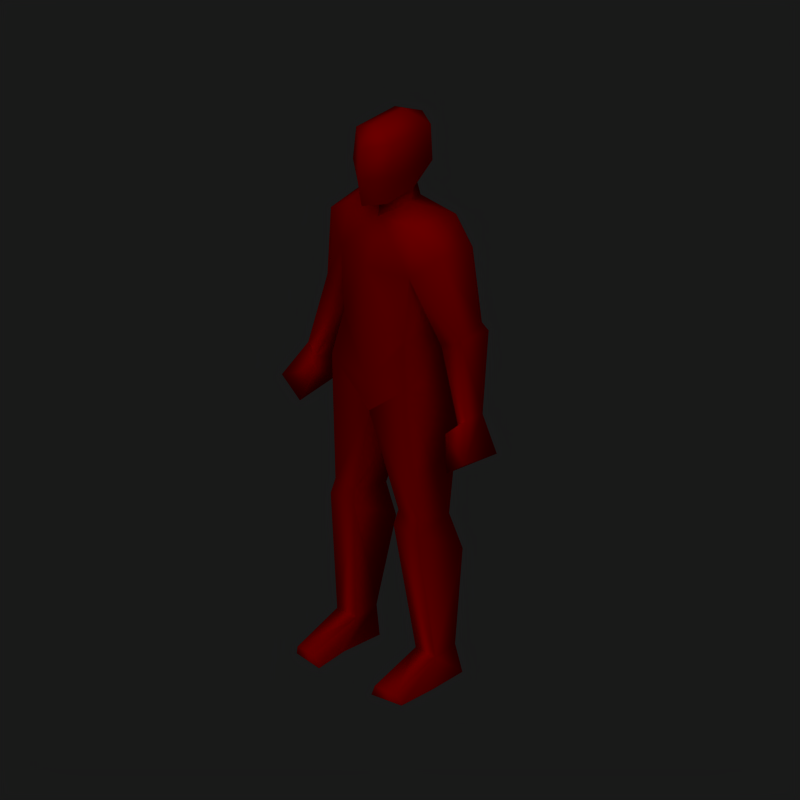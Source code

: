# Source: maleHairModel.blend  (saved by Blender 2.68.0; exported with 4.5.12 LTS)
import bpy
from mathutils import Matrix  # noqa: F401  (used for matrix-valued properties, if any)

bpy.ops.wm.read_factory_settings(use_empty=True)
scene = bpy.context.scene
scene.name = 'Scene'

# ---- collections
col_collection_1 = bpy.data.collections.new('Collection 1'); scene.collection.children.link(col_collection_1)

# ---- materials (node trees are filled in below, after node groups)
mat_material = bpy.data.materials.new('Material')
mat_material.alpha_threshold = 0.0
mat_material.diffuse_color = (1.0, 0.0, 0.0, 1.0)
mat_material.roughness = 0.5
mat_material.line_color = (0.0, 0.0, 0.0, 1.0)

# ---- material node trees

# ---- world
world_world = bpy.data.worlds.new('World'); scene.world = world_world
world_world.color = (0.1, 0.1, 0.1)
world_world.use_sun_shadow = False
world_world.sun_shadow_jitter_overblur = 0.0
world_world.cycles.sampling_method = 'MANUAL'
world_world.cycles.sample_map_resolution = 256

# ---- cameras
cam_camera_001 = bpy.data.cameras.new('Camera.001')
cam_camera_001.type = 'ORTHO'
cam_camera_001.passepartout_alpha = 0.2
cam_camera_001.clip_end = 100.0
cam_camera_001.lens = 35.0
cam_camera_001.sensor_width = 32.0
cam_camera_001.sensor_height = 18.0
cam_camera_001.ortho_scale = 2.5
cam_camera_001.show_passepartout = False
cam_camera_001.show_safe_areas = True
cam_camera_001.dof.focus_distance = 0.0
cam_camera_001.dof.aperture_fstop = 128.0

# ---- lights
light_lamp_001 = bpy.data.lights.new('Lamp.001', 'SUN')
light_lamp_001.transmission_factor = 0.0
light_lamp_001.angle = 1.571
light_lamp_001.energy = 1.0
light_lamp_001.shadow_buffer_clip_start = 0.5
light_lamp_001.shadow_soft_size = 1.0
light_lamp_001.shadow_cascade_max_distance = 1000.0
light_lamp_001.cycles.use_multiple_importance_sampling = False

# ---- meshes
me_cube = bpy.data.meshes.new('Cube')
me_cube.from_pydata([(0.204, 0.01271, 0.586), (0.1823, -0.1024, 0.6015), (0.09565, -0.1024, 0.6015), (0.07395, 0.01271, 0.586), (0.1459, 0.0418, 0.1019), (0.1302, -0.06054, 0.1019), (0.2169, -0.06055, 0.1019), (0.2013, 0.0418, 0.1019), (0.2186, 0.05678, 0.001012), (0.1286, 0.03839, 0.001012), (0.1326, -0.1145, 0.001012), (0.2308, -0.08831, 0.001012), (0.1379, -0.2492, 0.04215), (0.2167, -0.2358, 0.03405), (0.2314, -0.2248, -0.001025), (0.1158, -0.2421, -0.001025), (0.08696, -0.1151, 0.5496), (0.191, -0.1151, 0.5496), (0.07599, 0.05879, 0.4461), (0.2178, 0.05879, 0.4461), (0.1632, -0.1378, 1.074), (0.1631, 0.07123, 1.062), (0.1928, 0.06929, 0.9393), (0.1341, -0.1131, 1.232), (0.156, 0.03959, 1.232), (0.1507, -0.1102, 1.457), (0.167, 0.1049, 1.505), (0.1293, -0.0908, 1.622), (0.1723, 0.07553, 1.627), (0.2929, 0.06865, 1.288), (0.2943, -0.02587, 1.262), (0.2245, 0.06417, 1.238), (0.2168, -0.03358, 1.213), (0.0632, -0.01068, 1.664), (0.3126, 0.07893, 1.262), (0.2437, 0.07893, 1.182), (0.3487, -0.05656, 1.006), (0.3121, -0.05656, 0.9752), (0.3515, 0.01312, 1.004), (0.2372, -0.06798, 1.543), (0.2569, 0.06407, 1.547), (0.4032, -0.1185, 0.8924), (0.2872, -0.08714, 0.9454), (0.3094, 0.02686, 0.9434), (0.3859, 0.04137, 0.863), (0.3238, -0.1185, 0.8306), (0.3207, 0.03957, 0.8566), (0.06937, -0.01068, 1.713), (0.06036, -0.1172, 1.695), (0.08797, -0.1199, 1.801), (0.07911, -0.1143, 1.917), (0.08797, 0.05541, 1.796), (0.07911, 0.05677, 1.921), (-1.787e-06, 0.01515, 1.965), (-1.814e-06, -0.1037, 1.955), (-0.07911, 0.05677, 1.921), (-1.873e-06, 0.09801, 1.921), (-1.873e-06, 0.1163, 1.771), (-0.08797, 0.05541, 1.796), (-0.07911, -0.1143, 1.917), (-0.08797, -0.1199, 1.801), (-1.962e-06, -0.1722, 1.898), (-1.932e-06, -0.1869, 1.781), (-1.932e-06, -0.1699, 1.685), (-0.06036, -0.1172, 1.695), (-1.873e-06, 0.06919, 1.695), (-1.932e-06, -0.0905, 1.668), (-0.06937, -0.01068, 1.713), (-0.3207, 0.03957, 0.8566), (-0.3238, -0.1185, 0.8306), (-0.3859, 0.04137, 0.863), (-0.3094, 0.02686, 0.9434), (-0.2872, -0.08714, 0.9454), (-0.4032, -0.1185, 0.8924), (-0.2569, 0.06407, 1.547), (-0.2372, -0.06798, 1.543), (-2.052e-06, -0.09586, 1.618), (-1.992e-06, 0.09081, 1.621), (-0.3515, 0.01312, 1.004), (-0.3121, -0.05656, 0.9752), (-0.3487, -0.05656, 1.006), (-0.2437, 0.07893, 1.182), (-0.3126, 0.07893, 1.262), (-0.0632, -0.01068, 1.664), (-0.2168, -0.03358, 1.213), (-0.2245, 0.06417, 1.238), (-0.2943, -0.02587, 1.262), (-0.2929, 0.06865, 1.288), (-0.1723, 0.07553, 1.627), (-0.1293, -0.0908, 1.622), (-2.051e-06, -0.1503, 1.456), (-1.992e-06, 0.1427, 1.52), (-0.167, 0.1049, 1.505), (-0.1507, -0.1102, 1.457), (-2.23e-06, -0.1477, 1.229), (-2.171e-06, 0.08242, 1.229), (-0.156, 0.03959, 1.232), (-0.1341, -0.1131, 1.232), (-0.1928, 0.06929, 0.9393), (-2.052e-06, 0.09277, 0.9319), (-2.141e-06, -0.1363, 0.9335), (-2.052e-06, 0.1298, 1.036), (-2.141e-06, -0.1463, 1.042), (-0.1631, 0.07123, 1.062), (-0.1632, -0.1378, 1.074), (-0.2178, 0.05879, 0.4461), (-0.07599, 0.05879, 0.4461), (-0.191, -0.1151, 0.5496), (-0.08696, -0.1151, 0.5496), (-0.1158, -0.2421, -0.001025), (-0.2314, -0.2248, -0.001025), (-0.2167, -0.2358, 0.03405), (-0.1379, -0.2492, 0.04215), (-0.2308, -0.08831, 0.001012), (-0.1326, -0.1145, 0.001012), (-0.1286, 0.03839, 0.001012), (-0.2186, 0.05678, 0.001012), (-0.2013, 0.0418, 0.1019), (-0.2169, -0.06055, 0.1019), (-0.1302, -0.06054, 0.1019), (-0.1459, 0.0418, 0.1019), (-0.07395, 0.01271, 0.586), (-0.09565, -0.1024, 0.6015), (-0.1823, -0.1024, 0.6015), (-0.204, 0.01271, 0.586)], [], [(4, 7, 8, 9), (5, 12, 13, 6), (12, 15, 14, 13), (6, 13, 14, 11), (5, 10, 15, 12), (4, 9, 10, 5), (6, 11, 8, 7), (10, 11, 14, 15), (8, 11, 10, 9), (2, 16, 17, 1), (16, 5, 6, 17), (7, 4, 18, 19), (0, 19, 18, 3), (6, 7, 19, 17), (4, 5, 16, 18), (0, 1, 17), (0, 17, 19), (2, 3, 16), (3, 18, 16), (100, 20, 102), (22, 21, 20), (101, 21, 22, 99), (20, 21, 24, 23), (21, 101, 95, 24), (102, 20, 23, 94), (25, 26, 31, 32), (29, 34, 35, 31), (29, 30, 34), (31, 35, 32), (32, 37, 36, 30), (34, 38, 43, 35), (30, 36, 38, 34), (35, 43, 37, 32), (33, 27, 28), (27, 33, 76), (28, 77, 33), (26, 91, 77, 28), (25, 27, 76, 90), (39, 27, 25), (39, 30, 29, 40), (28, 40, 26), (25, 32, 30, 39), (26, 40, 29, 31), (36, 37, 42, 41), (38, 36, 41, 44), (37, 43, 42), (44, 41, 45, 46), (41, 42, 45), (42, 43, 46, 45), (38, 44, 46, 43), (0, 22, 20, 1), (0, 3, 99, 22), (1, 20, 100, 2), (2, 100, 99, 3), (76, 33, 47, 66), (33, 77, 65, 47), (23, 24, 26, 25), (23, 25, 90, 94), (26, 24, 95, 91), (66, 47, 48, 63), (48, 49, 62, 63), (47, 51, 49, 48), (47, 65, 57, 51), (49, 51, 52, 50), (61, 50, 54), (56, 53, 52), (50, 52, 53, 54), (57, 56, 52, 51), (62, 49, 50, 61), (62, 61, 59, 60), (57, 58, 55, 56), (59, 54, 53, 55), (56, 55, 53), (61, 54, 59), (60, 59, 55, 58), (67, 58, 57, 65), (67, 64, 60, 58), (64, 63, 62, 60), (66, 63, 64, 67), (92, 91, 95, 96), (97, 94, 90, 93), (97, 93, 92, 96), (83, 67, 65, 77), (76, 66, 67, 83), (122, 121, 99, 100), (123, 122, 100, 104), (124, 98, 99, 121), (124, 123, 104, 98), (78, 71, 68, 70), (72, 69, 68, 71), (73, 69, 72), (70, 68, 69, 73), (79, 72, 71), (78, 70, 73, 80), (80, 73, 72, 79), (92, 85, 87, 74), (93, 75, 86, 84), (88, 92, 74), (75, 74, 87, 86), (75, 93, 89), (93, 90, 76, 89), (92, 88, 77, 91), (88, 83, 77), (89, 76, 83), (83, 88, 89), (81, 84, 79, 71), (86, 82, 78, 80), (82, 81, 71, 78), (84, 86, 80, 79), (85, 84, 81), (87, 82, 86), (87, 85, 81, 82), (93, 84, 85, 92), (102, 94, 97, 104), (103, 96, 95, 101), (104, 97, 96, 103), (101, 99, 98, 103), (98, 104, 103), (100, 102, 104), (121, 108, 106), (122, 108, 121), (124, 105, 107), (124, 107, 123), (120, 106, 108, 119), (118, 107, 105, 117), (124, 121, 106, 105), (117, 105, 106, 120), (108, 107, 118, 119), (122, 123, 107, 108), (116, 115, 114, 113), (114, 109, 110, 113), (118, 117, 116, 113), (120, 119, 114, 115), (119, 112, 109, 114), (118, 113, 110, 111), (112, 111, 110, 109), (119, 118, 111, 112), (120, 115, 116, 117), (27, 39, 28), (28, 39, 40), (74, 75, 88), (75, 89, 88)])
me_cube.polygons.foreach_set('use_smooth', [True] * 142)
_k = set([(0, 3), (8, 9), (8, 11), (9, 10), (10, 15), (11, 14), (14, 15), (20, 100), (22, 99), (25, 26), (30, 32), (33, 76), (37, 43), (47, 48), (48, 63), (63, 64), (64, 67), (71, 79), (76, 83), (84, 86), (92, 93), (98, 99), (99, 100), (100, 104), (109, 110), (109, 114), (110, 113), (113, 116), (114, 115), (115, 116), (121, 124)])
me_cube.attributes.new('sharp_edge', 'BOOLEAN', 'EDGE').data.foreach_set('value', [ (min(e.vertices), max(e.vertices)) in _k for e in me_cube.edges])
_uv = me_cube.uv_layers.new(name='UVTex')
_uv.uv.foreach_set('vector', [0.3141, 0.0676, 0.3415, 0.0676, 0.3501, 0.01773, 0.3056, 0.01773, 0.8103, 0.07036, 0.814, 0.0411, 0.8527, 0.03713, 0.8527, 0.07036, 0.814, 0.0411, 0.8032, 0.01995, 0.8598, 0.01995, 0.8527, 0.03713, 0.8527, 0.07036, 0.8527, 0.03713, 0.8598, 0.01995, 0.8595, 0.02095, 0.8103, 0.07036, 0.8114, 0.02095, 0.8032, 0.01995, 0.814, 0.0411, 0.3141, 0.0676, 0.3056, 0.01773, 0.3076, 0.01773, 0.3064, 0.0676, 0.3493, 0.0676, 0.3561, 0.01773, 0.3501, 0.01773, 0.3415, 0.0676, 0.3076, 0.01773, 0.3561, 0.01773, 0.3564, 0.01672, 0.2993, 0.01672, 0.3501, 0.01773, 0.3561, 0.01773, 0.3076, 0.01773, 0.3056, 0.01773, 0.7933, 0.3151, 0.7891, 0.2897, 0.8401, 0.2897, 0.8358, 0.3151, 0.7891, 0.2897, 0.8103, 0.07036, 0.8527, 0.07036, 0.8401, 0.2897, 0.3415, 0.0676, 0.3141, 0.0676, 0.2796, 0.2378, 0.3497, 0.2378, 0.3429, 0.307, 0.3497, 0.2378, 0.2796, 0.2378, 0.2786, 0.307, 0.8527, 0.07036, 0.8451, 0.07036, 0.8532, 0.239, 0.8401, 0.2897, 0.8179, 0.07036, 0.8103, 0.07036, 0.7891, 0.2897, 0.7837, 0.239, 0.8464, 0.3075, 0.8358, 0.3151, 0.8401, 0.2897, 0.8464, 0.3075, 0.8401, 0.2897, 0.8532, 0.239, 0.7933, 0.3151, 0.7827, 0.3075, 0.7891, 0.2897, 0.7827, 0.3075, 0.7837, 0.239, 0.7891, 0.2897, 0.7465, 0.4778, 0.8264, 0.5467, 0.7465, 0.5311, 0.3374, 0.4816, 0.3226, 0.5423, 0.3227, 0.5483, 0.242, 0.5292, 0.3226, 0.5423, 0.3374, 0.4816, 0.242, 0.478, 0.8264, 0.5467, 0.8264, 0.5407, 0.8229, 0.6242, 0.8122, 0.6242, 0.3226, 0.5423, 0.242, 0.5292, 0.242, 0.6248, 0.3192, 0.6265, 0.7465, 0.5311, 0.8264, 0.5467, 0.8122, 0.6242, 0.7465, 0.6225, 0.3165, 0.7375, 0.3246, 0.7613, 0.353, 0.6294, 0.3492, 0.6171, 0.3868, 0.6541, 0.3966, 0.641, 0.3625, 0.6016, 0.353, 0.6294, 0.89, 0.6515, 0.8907, 0.6387, 0.8996, 0.6386, 0.353, 0.6294, 0.3625, 0.6016, 0.3492, 0.6171, 0.8527, 0.6148, 0.8994, 0.4982, 0.9173, 0.5133, 0.8907, 0.6387, 0.3966, 0.641, 0.4158, 0.5137, 0.395, 0.4837, 0.3625, 0.6016, 0.8907, 0.6387, 0.9173, 0.5133, 0.9187, 0.5124, 0.8996, 0.6386, 0.8659, 0.5995, 0.898, 0.4826, 0.8994, 0.4982, 0.8527, 0.6148, 0.7774, 0.8358, 0.8098, 0.8149, 0.8309, 0.8176, 0.8098, 0.8149, 0.7774, 0.8358, 0.7465, 0.8132, 0.3272, 0.8217, 0.242, 0.8187, 0.2733, 0.84, 0.3246, 0.7613, 0.242, 0.7688, 0.242, 0.8187, 0.3272, 0.8217, 0.8203, 0.7342, 0.8098, 0.8149, 0.7465, 0.8132, 0.7465, 0.7337, 0.8627, 0.7763, 0.8098, 0.8149, 0.8203, 0.7342, 0.8627, 0.7763, 0.8907, 0.6387, 0.89, 0.6515, 0.8723, 0.7785, 0.3272, 0.8217, 0.369, 0.7823, 0.3246, 0.7613, 0.8203, 0.7342, 0.8527, 0.6148, 0.8907, 0.6387, 0.8627, 0.7763, 0.3246, 0.7613, 0.369, 0.7823, 0.3868, 0.6541, 0.353, 0.6294, 0.9173, 0.5133, 0.8994, 0.4982, 0.8872, 0.4836, 0.944, 0.4577, 0.9187, 0.5124, 0.9173, 0.5133, 0.944, 0.4577, 0.9355, 0.4433, 0.3963, 0.4994, 0.395, 0.4837, 0.384, 0.4846, 0.9355, 0.4433, 0.944, 0.4577, 0.9051, 0.4274, 0.9036, 0.4401, 0.944, 0.4577, 0.8872, 0.4836, 0.9051, 0.4274, 0.384, 0.4846, 0.395, 0.4837, 0.4006, 0.4407, 0.4021, 0.4279, 0.4158, 0.5137, 0.4328, 0.4439, 0.4006, 0.4407, 0.395, 0.4837, 0.8464, 0.3075, 0.8409, 0.4806, 0.8264, 0.5467, 0.8358, 0.3151, 0.3429, 0.307, 0.2786, 0.307, 0.242, 0.478, 0.3374, 0.4816, 0.8358, 0.3151, 0.8264, 0.5467, 0.7465, 0.4778, 0.7933, 0.3151, 0.7933, 0.3151, 0.7465, 0.4778, 0.7465, 0.477, 0.7827, 0.3075, 0.7465, 0.8132, 0.7774, 0.8358, 0.7805, 0.8595, 0.7465, 0.8375, 0.2733, 0.84, 0.242, 0.8187, 0.242, 0.855, 0.2763, 0.864, 0.8122, 0.6242, 0.8229, 0.6242, 0.8283, 0.7578, 0.8203, 0.7342, 0.8122, 0.6242, 0.8203, 0.7342, 0.7465, 0.7337, 0.7465, 0.6225, 0.3246, 0.7613, 0.3192, 0.6265, 0.242, 0.6248, 0.242, 0.7688, 0.7465, 0.8375, 0.7805, 0.8595, 0.776, 0.851, 0.7465, 0.8461, 0.776, 0.851, 0.7896, 0.9027, 0.7465, 0.893, 0.7465, 0.8461, 0.7805, 0.8595, 0.7896, 0.9002, 0.7896, 0.9027, 0.776, 0.851, 0.2763, 0.864, 0.242, 0.855, 0.242, 0.8931, 0.2855, 0.9051, 0.2855, 0.9076, 0.2855, 0.9051, 0.2811, 0.9672, 0.2811, 0.9653, 0.7465, 0.9505, 0.7852, 0.9599, 0.7465, 0.9784, 0.242, 0.9672, 0.242, 0.9888, 0.2811, 0.9672, 0.7852, 0.9599, 0.7852, 0.9618, 0.7465, 0.9832, 0.7465, 0.9784, 0.242, 0.8931, 0.242, 0.9672, 0.2811, 0.9672, 0.2855, 0.9051, 0.7465, 0.893, 0.7896, 0.9027, 0.7852, 0.9599, 0.7465, 0.9505, 0.7465, 0.893, 0.7465, 0.9505, 0.7077, 0.9599, 0.7034, 0.9027, 0.242, 0.8931, 0.1985, 0.9051, 0.2029, 0.9672, 0.242, 0.9672, 0.7077, 0.9599, 0.7465, 0.9784, 0.7465, 0.9832, 0.7077, 0.9618, 0.242, 0.9672, 0.2029, 0.9672, 0.242, 0.9888, 0.7465, 0.9505, 0.7465, 0.9784, 0.7077, 0.9599, 0.1985, 0.9076, 0.2029, 0.9653, 0.2029, 0.9672, 0.1985, 0.9051, 0.2077, 0.864, 0.1985, 0.9051, 0.242, 0.8931, 0.242, 0.855, 0.7125, 0.8595, 0.7169, 0.851, 0.7034, 0.9027, 0.7034, 0.9002, 0.7169, 0.851, 0.7465, 0.8461, 0.7465, 0.893, 0.7034, 0.9027, 0.7465, 0.8375, 0.7465, 0.8461, 0.7169, 0.851, 0.7125, 0.8595, 0.1595, 0.7613, 0.242, 0.7688, 0.242, 0.6248, 0.1649, 0.6265, 0.6808, 0.6242, 0.7465, 0.6225, 0.7465, 0.7337, 0.6726, 0.7342, 0.6808, 0.6242, 0.6726, 0.7342, 0.6647, 0.7578, 0.67, 0.6242, 0.2108, 0.84, 0.2077, 0.864, 0.242, 0.855, 0.242, 0.8187, 0.7465, 0.8132, 0.7465, 0.8375, 0.7125, 0.8595, 0.7155, 0.8358, 0.6996, 0.3151, 0.7102, 0.3075, 0.7465, 0.477, 0.7465, 0.4778, 0.6571, 0.3151, 0.6996, 0.3151, 0.7465, 0.4778, 0.6665, 0.5467, 0.1411, 0.307, 0.1467, 0.4816, 0.242, 0.478, 0.2055, 0.307, 0.6465, 0.3075, 0.6571, 0.3151, 0.6665, 0.5467, 0.652, 0.4806, 0.06824, 0.5137, 0.08906, 0.4837, 0.08345, 0.4407, 0.05121, 0.4439, 0.1, 0.4846, 0.08193, 0.4279, 0.08345, 0.4407, 0.08906, 0.4837, 0.5489, 0.4577, 0.5878, 0.4274, 0.6058, 0.4836, 0.5574, 0.4433, 0.5893, 0.4401, 0.5878, 0.4274, 0.5489, 0.4577, 0.08772, 0.4994, 0.1, 0.4846, 0.08906, 0.4837, 0.06824, 0.5137, 0.05121, 0.4439, 0.04266, 0.4585, 0.06959, 0.5146, 0.5756, 0.5133, 0.5489, 0.4577, 0.6058, 0.4836, 0.5936, 0.4982, 0.1595, 0.7613, 0.131, 0.6294, 0.09719, 0.6541, 0.115, 0.7823, 0.6726, 0.7342, 0.6302, 0.7763, 0.6023, 0.6387, 0.6403, 0.6148, 0.1568, 0.8217, 0.1595, 0.7613, 0.115, 0.7823, 0.6302, 0.7763, 0.6206, 0.7785, 0.603, 0.6515, 0.6023, 0.6387, 0.6302, 0.7763, 0.6726, 0.7342, 0.6831, 0.8149, 0.6726, 0.7342, 0.7465, 0.7337, 0.7465, 0.8132, 0.6831, 0.8149, 0.1595, 0.7613, 0.1568, 0.8217, 0.242, 0.8187, 0.242, 0.7688, 0.1568, 0.8217, 0.2108, 0.84, 0.242, 0.8187, 0.6831, 0.8149, 0.7465, 0.8132, 0.7155, 0.8358, 0.7155, 0.8358, 0.662, 0.8176, 0.6831, 0.8149, 0.6271, 0.5995, 0.6403, 0.6148, 0.5936, 0.4982, 0.5949, 0.4826, 0.6023, 0.6387, 0.5933, 0.6386, 0.5743, 0.5124, 0.5756, 0.5133, 0.08749, 0.641, 0.1215, 0.6016, 0.08906, 0.4837, 0.06824, 0.5137, 0.6403, 0.6148, 0.6023, 0.6387, 0.5756, 0.5133, 0.5936, 0.4982, 0.131, 0.6294, 0.1348, 0.6171, 0.1215, 0.6016, 0.603, 0.6515, 0.5933, 0.6386, 0.6023, 0.6387, 0.09719, 0.6541, 0.131, 0.6294, 0.1215, 0.6016, 0.08749, 0.641, 0.1675, 0.7375, 0.1348, 0.6171, 0.131, 0.6294, 0.1595, 0.7613, 0.7465, 0.5311, 0.7465, 0.6225, 0.6808, 0.6242, 0.6665, 0.5467, 0.1614, 0.5423, 0.1649, 0.6265, 0.242, 0.6248, 0.242, 0.5292, 0.6665, 0.5467, 0.6808, 0.6242, 0.67, 0.6242, 0.6666, 0.5407, 0.242, 0.5292, 0.242, 0.478, 0.1467, 0.4816, 0.1614, 0.5423, 0.1467, 0.4816, 0.1613, 0.5483, 0.1614, 0.5423, 0.7465, 0.4778, 0.7465, 0.5311, 0.6665, 0.5467, 0.7102, 0.3075, 0.7039, 0.2897, 0.7092, 0.239, 0.6996, 0.3151, 0.7039, 0.2897, 0.7102, 0.3075, 0.6465, 0.3075, 0.6398, 0.239, 0.6529, 0.2897, 0.6465, 0.3075, 0.6529, 0.2897, 0.6571, 0.3151, 0.675, 0.07036, 0.7092, 0.239, 0.7039, 0.2897, 0.6827, 0.07036, 0.6402, 0.07036, 0.6529, 0.2897, 0.6398, 0.239, 0.6479, 0.07036, 0.1411, 0.307, 0.2055, 0.307, 0.2044, 0.2378, 0.1343, 0.2378, 0.1425, 0.0676, 0.1343, 0.2378, 0.2044, 0.2378, 0.1699, 0.0676, 0.7039, 0.2897, 0.6529, 0.2897, 0.6402, 0.07036, 0.6827, 0.07036, 0.6996, 0.3151, 0.6571, 0.3151, 0.6529, 0.2897, 0.7039, 0.2897, 0.134, 0.01773, 0.1784, 0.01773, 0.1765, 0.01773, 0.1279, 0.01773, 0.1765, 0.01773, 0.1848, 0.01672, 0.1276, 0.01672, 0.1279, 0.01773, 0.1348, 0.0676, 0.1425, 0.0676, 0.134, 0.01773, 0.1279, 0.01773, 0.1699, 0.0676, 0.1776, 0.0676, 0.1765, 0.01773, 0.1784, 0.01773, 0.6827, 0.07036, 0.6789, 0.0411, 0.6898, 0.01995, 0.6815, 0.02095, 0.6402, 0.07036, 0.6334, 0.02095, 0.6331, 0.01995, 0.6403, 0.03713, 0.6789, 0.0411, 0.6403, 0.03713, 0.6331, 0.01995, 0.6898, 0.01995, 0.6827, 0.07036, 0.6402, 0.07036, 0.6403, 0.03713, 0.6789, 0.0411, 0.1699, 0.0676, 0.1784, 0.01773, 0.134, 0.01773, 0.1425, 0.0676, 0.8098, 0.8149, 0.8627, 0.7763, 0.8309, 0.8176, 0.8309, 0.8176, 0.8627, 0.7763, 0.8723, 0.7785, 0.6206, 0.7785, 0.6302, 0.7763, 0.662, 0.8176, 0.6302, 0.7763, 0.6831, 0.8149, 0.662, 0.8176])
me_cube.materials.append(mat_material)
me_cube.use_remesh_preserve_volume = False
me_cube.use_remesh_preserve_attributes = False
me_cube.use_mirror_vertex_groups = False
me_cube.use_paint_bone_selection = False
me_cube.use_paint_mask = True
me_cube.update()
arm_armature = bpy.data.armatures.new('Armature')  # bones are not reproduced

# ---- objects
ob_armlow = bpy.data.objects.new('ArmLow', arm_armature)
ob_humanlow = bpy.data.objects.new('HumanLow', me_cube)
ob_camera = bpy.data.objects.new('Camera', cam_camera_001)
ob_lamp = bpy.data.objects.new('Lamp', light_lamp_001)

# ---- transforms, parenting, visibility, modifiers, constraints
ob_armlow.location = (0.0, -0.09038, 1.008)
ob_armlow.lock_rotations_4d = False
ob_armlow.empty_display_type = 'ARROWS'
ob_armlow.lineart.crease_threshold = 0.0
ob_humanlow.location = (0.0, 0.0, 0.0)
ob_humanlow.lock_rotations_4d = False
ob_humanlow.empty_display_type = 'ARROWS'
ob_humanlow.lineart.crease_threshold = 0.0
_vg = ob_humanlow.vertex_groups.new(name='Hand.Left')
_vg.add([36, 37, 38, 41, 42, 43, 44, 45, 46], 1.0, 'REPLACE')
_vg = ob_humanlow.vertex_groups.new(name='Hand.Right')
_vg.add([68, 69, 70, 71, 72, 73, 78, 79, 80], 1.0, 'REPLACE')
_vg = ob_humanlow.vertex_groups.new(name='Forearm.Right')
_vg.add([71, 78, 79, 80, 81, 82, 84, 86], 1.0, 'REPLACE')
_vg = ob_humanlow.vertex_groups.new(name='Forearm.Left')
_vg.add([30, 32, 34, 35, 36, 37, 38, 43], 1.0, 'REPLACE')
_vg = ob_humanlow.vertex_groups.new(name='Head')
_vg.add([47, 48, 49, 50, 51, 52, 53, 54, 55, 56, 57, 58, 59, 60, 61, 62, 63, 64, 65, 66, 67], 1.0, 'REPLACE')
_vg = ob_humanlow.vertex_groups.new(name='Upperarm.Right')
_vg.add([74, 75, 84, 85, 86, 87, 92, 93], 1.0, 'REPLACE')
_vg = ob_humanlow.vertex_groups.new(name='Upperarm.Left')
_vg.add([25, 26, 29, 30, 31, 32, 39, 40], 1.0, 'REPLACE')
_vg = ob_humanlow.vertex_groups.new(name='Back')
_vg.add([23, 24, 25, 26, 27, 28, 33, 76, 77, 83, 88, 89, 90, 91, 92, 93, 94, 95, 96, 97], 1.0, 'REPLACE')
_vg = ob_humanlow.vertex_groups.new(name='Hip')
_vg.add([20, 21, 23, 24, 94, 95, 96, 97, 99, 100, 101, 102, 103, 104], 1.0, 'REPLACE')
_vg = ob_humanlow.vertex_groups.new(name='Thigh.Right')
_vg.add([98, 99, 100, 107, 108, 121, 122, 123, 124], 1.0, 'REPLACE')
_vg = ob_humanlow.vertex_groups.new(name='Thigh.Left')
_vg.add([0, 1, 2, 3, 16, 17, 22, 99, 100], 1.0, 'REPLACE')
_vg = ob_humanlow.vertex_groups.new(name='Shin.Left')
_vg.add([0, 3, 4, 5, 6, 7, 16, 17, 18, 19], 1.0, 'REPLACE')
_vg = ob_humanlow.vertex_groups.new(name='Shin.Right')
_vg.add([105, 106, 107, 108, 117, 118, 119, 120, 121, 124], 1.0, 'REPLACE')
_vg = ob_humanlow.vertex_groups.new(name='Foot.Right')
_vg.add([109, 110, 111, 112, 113, 114, 115, 116, 117, 118, 119, 120], 1.0, 'REPLACE')
_vg = ob_humanlow.vertex_groups.new(name='Shoulder.Left')
_vg.add([27, 28], 1.0, 'REPLACE')
_vg = ob_humanlow.vertex_groups.new(name='Shoulder.Right')
_vg.add([88, 89], 1.0, 'REPLACE')
_vg = ob_humanlow.vertex_groups.new(name='Foot.Left')
_vg.add([4, 5, 6, 7, 8, 9, 10, 11, 12, 13, 14, 15], 1.0, 'REPLACE')
_vg = ob_humanlow.vertex_groups.new(name='Hip.Right')
_vg.add([98, 103, 104], 1.0, 'REPLACE')
_vg = ob_humanlow.vertex_groups.new(name='Hip.Left')
_vg.add([20, 21, 22], 1.0, 'REPLACE')
_m = ob_humanlow.modifiers.new('EdgeSplit', 'EDGE_SPLIT')
_m.use_edge_angle = False
_m = ob_humanlow.modifiers.new('Armature', 'ARMATURE')
_m.object = ob_armlow
ob_camera.location = (5.0, -5.0, 5.0)
ob_camera.rotation_euler = (1.047, 0.0, 0.7854)
ob_camera.lock_rotations_4d = False
ob_camera.empty_display_type = 'ARROWS'
ob_camera.lineart.crease_threshold = 0.0
ob_lamp.location = (4.284, 4.504, -15.57)
ob_lamp.rotation_euler = (0.4847, 0.4381, -0.2138)
ob_lamp.lock_rotations_4d = False
ob_lamp.empty_display_type = 'ARROWS'
ob_lamp.lineart.crease_threshold = 0.0

# ---- collection membership
col_collection_1.objects.link(ob_armlow)
col_collection_1.objects.link(ob_humanlow)
col_collection_1.objects.link(ob_camera)
col_collection_1.objects.link(ob_lamp)

# ---- scene / render settings (as saved in the file)
scene.camera = ob_camera
scene.frame_start = 0; scene.frame_end = 63; scene.frame_set(40)
scene.render.engine = 'BLENDER_EEVEE_NEXT'
scene.render.image_settings.color_mode = 'RGB'
scene.render.image_settings.compression = 90
scene.render.resolution_x = 512
scene.render.resolution_y = 512
scene.render.resolution_percentage = 50
scene.render.pixel_aspect_x = 100.0
scene.render.pixel_aspect_y = 100.0
scene.render.fps = 25
scene.render.dither_intensity = 0.0
scene.render.use_compositing = False
scene.render.use_sequencer = False
scene.render.bake_margin = 2
scene.render.bake_bias = 0.0
scene.render.use_stamp_time = False
scene.render.use_stamp_date = False
scene.render.use_stamp_frame = False
scene.render.use_stamp_camera = False
scene.render.use_stamp_scene = False
scene.render.use_stamp_filename = False
scene.render.use_stamp_render_time = False
scene.render.stamp_font_size = 0
scene.cycles.use_denoising = False
scene.cycles.samples = 10
scene.cycles.sampling_pattern = 'TABULATED_SOBOL'
scene.cycles.light_sampling_threshold = 0.0
scene.cycles.use_adaptive_sampling = False
scene.cycles.use_light_tree = False
scene.cycles.blur_glossy = 0.0
scene.cycles.volume_bounces = 1
scene.cycles.pixel_filter_type = 'GAUSSIAN'
scene.cycles.sample_clamp_indirect = 0.0
scene.view_settings.view_transform = 'Raw'
bpy.context.view_layer.update()
